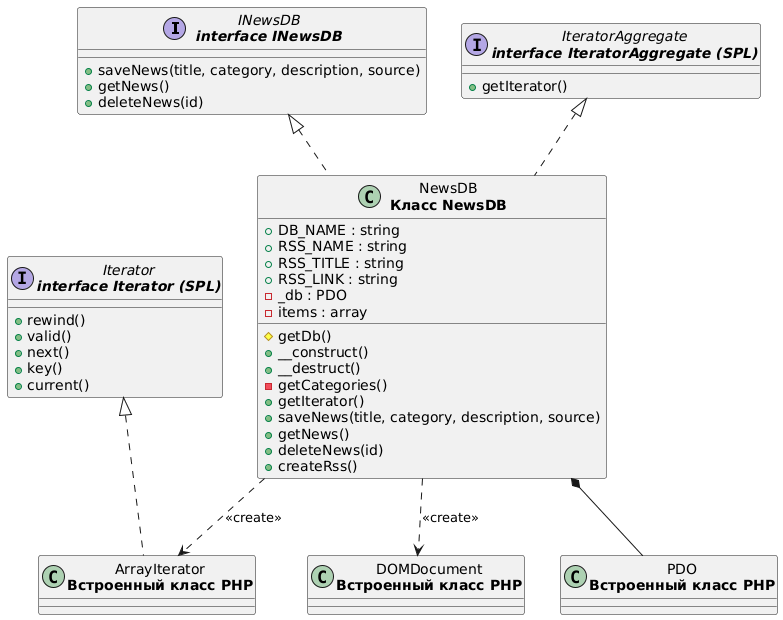

The diagram above was rendered by PlantUML. Its source (embedded in the PNG):
@startuml
interface "INewsDB\n<b>interface INewsDB</b>" as INewsDB {
    +saveNews(title, category, description, source)
    +getNews()
    +deleteNews(id)
  }

  interface "IteratorAggregate\n<b>interface IteratorAggregate (SPL)</b>" as IteratorAggregate {
    +getIterator()
  }

  interface "Iterator\n<b>interface Iterator (SPL)</b>" as Iterator {
    +rewind()
    +valid()
    +next()
    +key()
    +current()
  }

  class "NewsDB\n<b>Класс NewsDB</b>" as NewsDB {
    +DB_NAME : string
    +RSS_NAME : string
    +RSS_TITLE : string
    +RSS_LINK : string
    -_db : PDO
    -items : array
    #getDb()
    +__construct()
    +__destruct()
    -getCategories()
    +getIterator()
    +saveNews(title, category, description, source)
    +getNews()
    +deleteNews(id)
    +createRss()
  }

  class "PDO\n<b>Встроенный класс PHP</b>" as PDO

  class "ArrayIterator\n<b>Встроенный класс PHP</b>" as ArrayIterator

  class "DOMDocument\n<b>Встроенный класс PHP</b>" as DOMDocument

  INewsDB <|.. NewsDB
  IteratorAggregate <|.. NewsDB
  Iterator <|.. ArrayIterator
  NewsDB *-- PDO
  NewsDB ..> ArrayIterator : <<create>>
  NewsDB ..> DOMDocument : <<create>>
@enduml